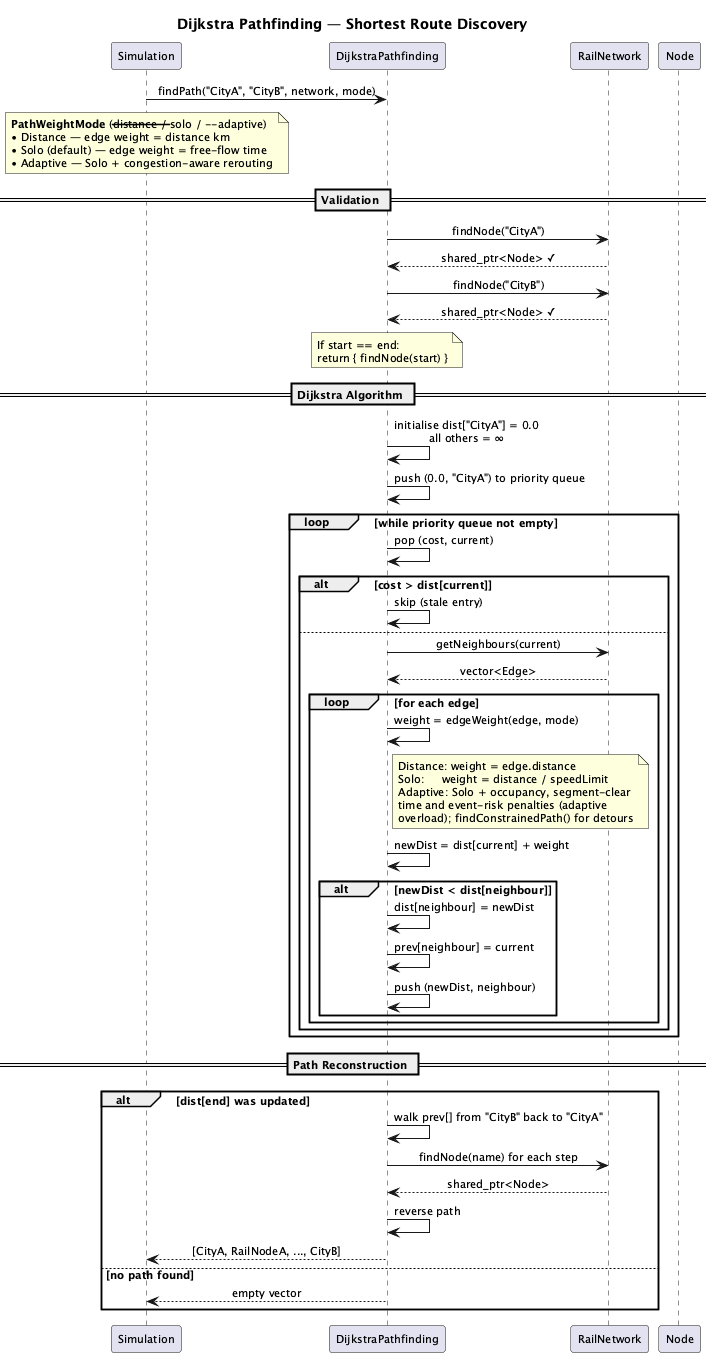

The diagram above was rendered by PlantUML. Its source (embedded in the PNG):
@startuml sequence_pathfinding

skinparam defaultFontSize 11
skinparam shadowing false
skinparam sequenceMessageAlign center

title Dijkstra Pathfinding — Shortest Route Discovery

participant "Simulation" as Sim
participant "DijkstraPathfinding" as Dijk
participant "RailNetwork" as Net
participant "Node" as N

Sim -> Dijk : findPath("CityA", "CityB", network, mode)

note over Sim
    **PathWeightMode** (--distance / --solo / --adaptive)
    • Distance — edge weight = distance km
    • Solo (default) — edge weight = free-flow time
    • Adaptive — Solo + congestion-aware rerouting
end note

== Validation ==
Dijk -> Net : findNode("CityA")
Net --> Dijk : shared_ptr<Node> ✓
Dijk -> Net : findNode("CityB")
Net --> Dijk : shared_ptr<Node> ✓

note over Dijk
    If start == end:
    return { findNode(start) }
end note

== Dijkstra Algorithm ==
Dijk -> Dijk : initialise dist["CityA"] = 0.0\nall others = ∞
Dijk -> Dijk : push (0.0, "CityA") to priority queue

loop while priority queue not empty
    Dijk -> Dijk : pop (cost, current)
    alt cost > dist[current]
        Dijk -> Dijk : skip (stale entry)
    else
        Dijk -> Net : getNeighbours(current)
        Net --> Dijk : vector<Edge>
        loop for each edge
            Dijk -> Dijk : weight = edgeWeight(edge, mode)
            note right of Dijk
                Distance: weight = edge.distance
                Solo:     weight = distance / speedLimit
                Adaptive: Solo + occupancy, segment-clear
                time and event-risk penalties (adaptive
                overload); findConstrainedPath() for detours
            end note
            Dijk -> Dijk : newDist = dist[current] + weight
            alt newDist < dist[neighbour]
                Dijk -> Dijk : dist[neighbour] = newDist
                Dijk -> Dijk : prev[neighbour] = current
                Dijk -> Dijk : push (newDist, neighbour)
            end
        end
    end
end

== Path Reconstruction ==
alt dist[end] was updated
    Dijk -> Dijk : walk prev[] from "CityB" back to "CityA"
    Dijk -> Net : findNode(name) for each step
    Net --> Dijk : shared_ptr<Node>
    Dijk -> Dijk : reverse path
    Dijk --> Sim : [CityA, RailNodeA, ..., CityB]
else no path found
    Dijk --> Sim : empty vector
end

@enduml